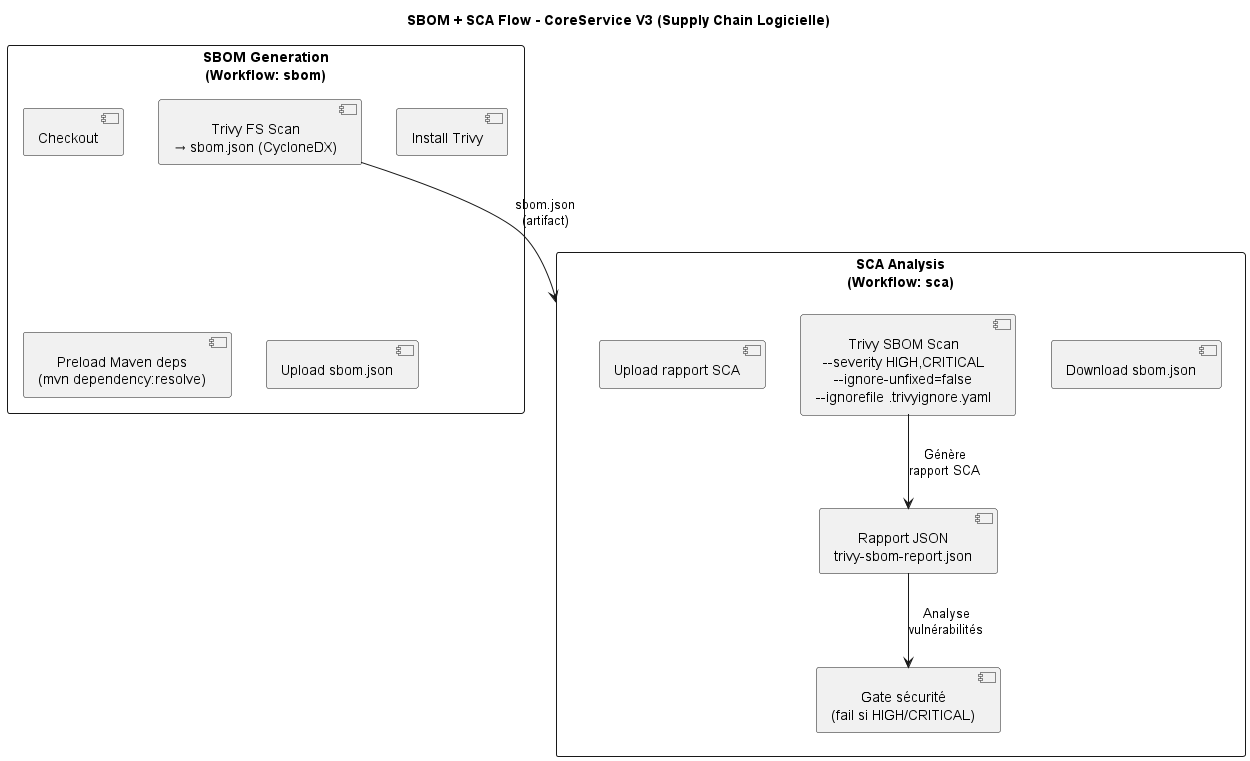

The diagram above was rendered by PlantUML. Its source (embedded in the PNG):
@startuml
title SBOM + SCA Flow - CoreService V3 (Supply Chain Logicielle)

skinparam rectangleStyle rounded
skinparam shadowing false
skinparam defaultTextAlignment center

' ===================================================================
' 1. SBOM GENERATION (Trivy FS)
' ===================================================================
rectangle "SBOM Generation\n(Workflow: sbom)" as SBOM {
  component "Checkout"
  component "Install Trivy"
  component "Preload Maven deps\n(mvn dependency:resolve)"
  component "Trivy FS Scan\n→ sbom.json (CycloneDX)" as SbomJson
  component "Upload sbom.json"
}

' ===================================================================
' 2. SCA ANALYSIS (Trivy SBOM)
' ===================================================================
rectangle "SCA Analysis\n(Workflow: sca)" as SCA {
  component "Checkout"
  component "Download sbom.json"
  component "Install Trivy"
  component "Trivy SBOM Scan\n--severity HIGH,CRITICAL\n--ignore-unfixed=false\n--ignorefile .trivyignore.yaml" as TrivySbom
  component "Rapport JSON\ntrivy-sbom-report.json" as SbomReport
  component "Gate sécurité\n(fail si HIGH/CRITICAL)" as Gate
  component "Upload rapport SCA"
}

' ===================================================================
' RELATIONS
' ===================================================================
SbomJson --> SCA : sbom.json\n(artifact)
TrivySbom --> SbomReport : Génère\nrapport SCA
SbomReport --> Gate : Analyse\nvulnérabilités

@enduml